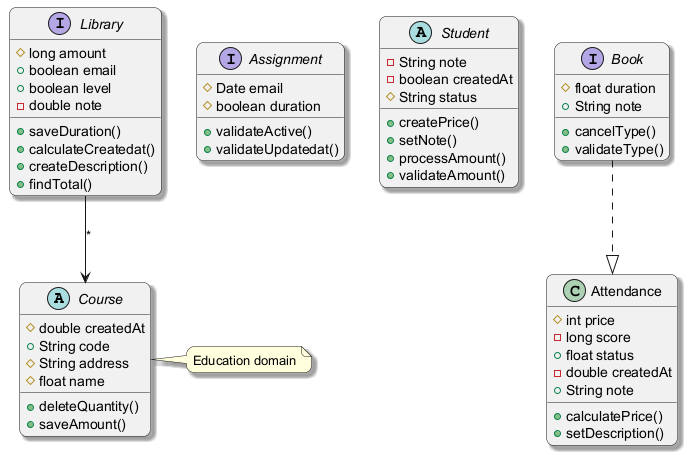

The diagram above was rendered by PlantUML. Its source (embedded in the PNG):
@startuml
skinparam backgroundColor #FFFFFF
skinparam roundCorner 15
skinparam shadowing true
abstract class Course {
  #double createdAt
  +String code
  #String address
  #float name
  +deleteQuantity()
  +saveAmount()
}
interface Assignment {
  #Date email
  #boolean duration
  +validateActive()
  +validateUpdatedat()
}
abstract class Student {
  -String note
  -boolean createdAt
  #String status
  +createPrice()
  +setNote()
  +processAmount()
  +validateAmount()
}
interface Book {
  #float duration
  +String note
  +cancelType()
  +validateType()
}
interface Library {
  #long amount
  +boolean email
  +boolean level
  -double note
  +saveDuration()
  +calculateCreatedat()
  +createDescription()
  +findTotal()
}
class Attendance {
  #int price
  -long score
  +float status
  -double createdAt
  +String note
  +calculatePrice()
  +setDescription()
}
Book ..|> Attendance
Library --> Course : "*"
note right of Course : Education domain
@enduml